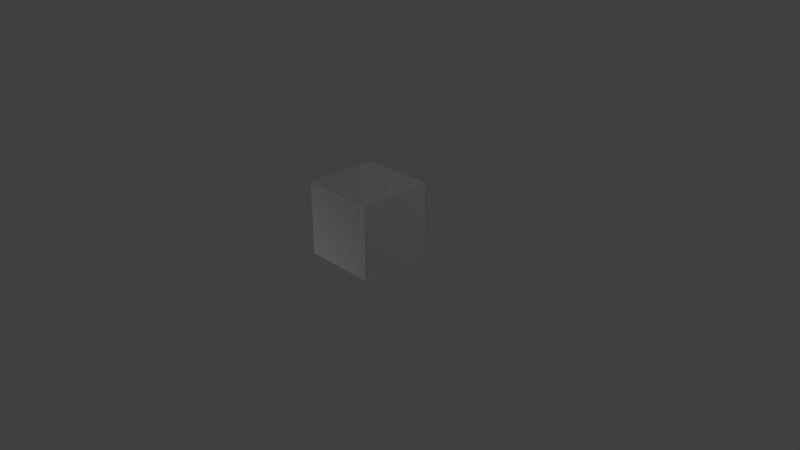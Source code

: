 # Source: test.blend  (saved by Blender 2.78.0; exported with 4.5.12 LTS)
import bpy
from mathutils import Matrix  # noqa: F401  (used for matrix-valued properties, if any)

bpy.ops.wm.read_factory_settings(use_empty=True)
scene = bpy.context.scene
scene.name = 'Scene'

# ---- collections
col_collection_1 = bpy.data.collections.new('Collection 1'); scene.collection.children.link(col_collection_1)

# ---- materials (node trees are filled in below, after node groups)
mat_test = bpy.data.materials.new('test')
mat_test.alpha_threshold = 0.0
mat_test.use_transparent_shadow = False
mat_test.preview_render_type = 'CUBE'
mat_test.roughness = 0.5
mat_test.line_color = (0.0, 0.0, 0.0, 1.0)

# ---- material node trees

# ---- world
world_world = bpy.data.worlds.new('World'); scene.world = world_world
world_world.color = (0.05088, 0.05088, 0.05088)
world_world.use_sun_shadow = False
world_world.sun_shadow_jitter_overblur = 0.0
world_world.cycles.sampling_method = 'MANUAL'

# ---- cameras
cam_camera = bpy.data.cameras.new('Camera')
cam_camera.clip_end = 100.0
cam_camera.lens = 35.0
cam_camera.sensor_width = 32.0
cam_camera.sensor_height = 18.0
cam_camera.ortho_scale = 7.314
cam_camera.dof.focus_distance = 0.0
cam_camera.dof.aperture_fstop = 128.0

# ---- lights
light_lamp = bpy.data.lights.new('Lamp', 'POINT')
light_lamp.transmission_factor = 0.0
light_lamp.cutoff_distance = 30.0
light_lamp.energy = 100.0
light_lamp.shadow_buffer_clip_start = 1.001
light_lamp.shadow_soft_size = 0.1
light_lamp.shadow_maximum_resolution = 0.006
light_lamp.use_absolute_resolution = True
light_lamp_001 = bpy.data.lights.new('Lamp.001', 'POINT')
light_lamp_001.transmission_factor = 0.0
light_lamp_001.cutoff_distance = 30.0
light_lamp_001.energy = 100.0
light_lamp_001.shadow_buffer_clip_start = 1.001
light_lamp_001.shadow_soft_size = 0.1
light_lamp_001.shadow_maximum_resolution = 0.006
light_lamp_001.use_absolute_resolution = True

# ---- meshes
me_cube = bpy.data.meshes.new('Cube')
me_cube.from_pydata([(1.0, 1.0, -1.0), (1.0, -1.0, -1.0), (-1.0, -1.0, -1.0), (-1.0, 1.0, -1.0), (1.0, 1.0, 1.0), (1.0, -1.0, 1.0), (-1.0, -1.0, 1.0), (-1.0, 1.0, 1.0)], [], [(0, 1, 2, 3), (4, 7, 6, 5), (0, 4, 5, 1), (1, 5, 6, 2), (2, 6, 7, 3), (4, 0, 3, 7)])
_uv = me_cube.uv_layers.new(name='UVMap')
_uv.uv.foreach_set('vector', [0.5, 0.6667, 0.25, 0.6667, 0.25, 0.3333, 0.5, 0.3333, 1.0, 0.3333, 1.0, 0.6667, 0.75, 0.6667, 0.75, 0.3333, 0.5, 0.0, 0.5, 0.3333, 0.25, 0.3333, 0.25, 2.98e-08, 0.25, 0.3333, 0.25, 0.6667, 0.0, 0.6667, -2.235e-08, 0.3333, 0.5, 0.6667, 0.5, 1.0, 0.25, 1.0, 0.25, 0.6667, 0.5, 0.3333, 0.5, 0.6667, 0.75, 0.6667, 0.75, 0.3333])
me_cube.materials.append(mat_test)
me_cube.use_remesh_preserve_volume = False
me_cube.use_remesh_preserve_attributes = False
me_cube.use_mirror_vertex_groups = False
me_cube.update()

# ---- objects
ob_test = bpy.data.objects.new('test', me_cube)
ob_lamp = bpy.data.objects.new('Lamp', light_lamp)
ob_camera = bpy.data.objects.new('Camera', cam_camera)
ob_lamp_001 = bpy.data.objects.new('Lamp.001', light_lamp_001)

# ---- transforms, parenting, visibility, modifiers, constraints
ob_test.location = (0.0, 0.0, 0.5)
ob_test.scale = (0.5, 0.5, 0.5)
ob_test.lock_rotations_4d = False
ob_test.empty_display_type = 'ARROWS'
ob_test.lineart.crease_threshold = 0.0
ob_lamp.location = (4.076, 4.696, 5.904)
ob_lamp.rotation_euler = (0.6503, 0.05522, 1.866)
ob_lamp.lock_rotations_4d = False
ob_lamp.empty_display_type = 'ARROWS'
ob_lamp.color = (0.0, 0.0, 0.0, 0.0)
ob_lamp.lineart.crease_threshold = 0.0
ob_camera.location = (7.481, -6.508, 5.344)
ob_camera.rotation_euler = (1.109, 0.0, 0.8149)
ob_camera.lock_rotations_4d = False
ob_camera.empty_display_type = 'ARROWS'
ob_camera.color = (0.0, 0.0, 0.0, 0.0)
ob_camera.display_type = 'WIRE'
ob_camera.lineart.crease_threshold = 0.0
ob_lamp_001.location = (-2.406, -2.355, -3.255)
ob_lamp_001.rotation_euler = (0.6503, 0.05522, 1.866)
ob_lamp_001.lock_rotations_4d = False
ob_lamp_001.empty_display_type = 'ARROWS'
ob_lamp_001.color = (0.0, 0.0, 0.0, 0.0)
ob_lamp_001.lineart.crease_threshold = 0.0

# ---- collection membership
col_collection_1.objects.link(ob_test)
col_collection_1.objects.link(ob_lamp)
col_collection_1.objects.link(ob_camera)
col_collection_1.objects.link(ob_lamp_001)

# ---- scene / render settings (as saved in the file)
scene.camera = ob_camera
scene.frame_start = 1; scene.frame_end = 250; scene.frame_set(56)
scene.render.engine = 'BLENDER_EEVEE_NEXT'
scene.render.resolution_percentage = 50
scene.render.dither_intensity = 0.0
scene.cycles.use_denoising = False
scene.cycles.samples = 128
scene.cycles.sampling_pattern = 'TABULATED_SOBOL'
scene.cycles.light_sampling_threshold = 0.0
scene.cycles.use_adaptive_sampling = False
scene.cycles.use_light_tree = False
scene.cycles.blur_glossy = 0.0
scene.cycles.sample_clamp_indirect = 0.0
scene.view_settings.view_transform = 'Standard'
bpy.context.view_layer.update()
